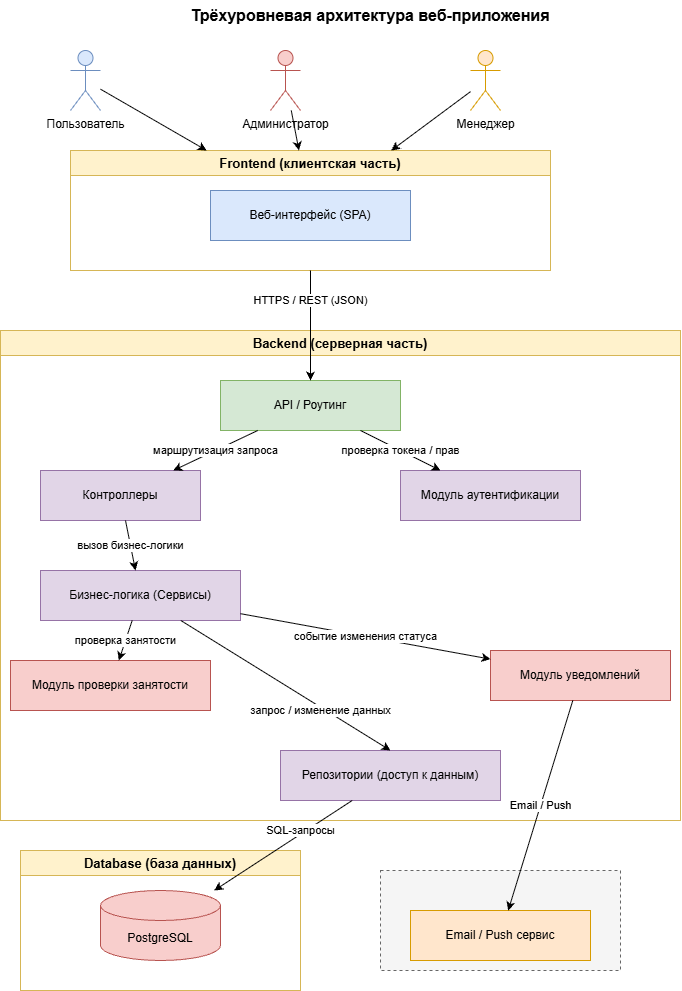

The diagram above was exported from draw.io. Its source (the exported page's mxGraphModel, read from the mxfile embedded in the PNG):
<mxGraphModel dx="1369" dy="798" grid="1" gridSize="10" guides="1" tooltips="1" connect="1" arrows="1" fold="1" page="1" pageScale="1" pageWidth="1169" pageHeight="1400" math="0" shadow="0">
  <root>
    <mxCell id="0" />
    <mxCell id="1" parent="0" />
    <mxCell id="title" parent="1" style="text;html=1;strokeColor=none;fillColor=none;align=center;verticalAlign=middle;whiteSpace=wrap;rounded=0;fontSize=16;fontStyle=1" value="Трёхуровневая архитектура веб-приложения" vertex="1">
      <mxGeometry height="30" width="500" x="300" y="10" as="geometry" />
    </mxCell>
    <mxCell id="user" parent="1" style="shape=umlActor;verticalLabelPosition=bottom;verticalAlign=top;html=1;outlineConnect=0;fillColor=#dae8fc;strokeColor=#6c8ebf;fontSize=12;" value="Пользователь" vertex="1">
      <mxGeometry height="60" width="30" x="250" y="60" as="geometry" />
    </mxCell>
    <mxCell id="admin" parent="1" style="shape=umlActor;verticalLabelPosition=bottom;verticalAlign=top;html=1;outlineConnect=0;fillColor=#f8cecc;strokeColor=#b85450;fontSize=12;" value="Администратор" vertex="1">
      <mxGeometry height="60" width="30" x="450" y="60" as="geometry" />
    </mxCell>
    <mxCell id="manager" parent="1" style="shape=umlActor;verticalLabelPosition=bottom;verticalAlign=top;html=1;outlineConnect=0;fillColor=#ffe6cc;strokeColor=#d79b00;fontSize=12;" value="Менеджер" vertex="1">
      <mxGeometry height="60" width="30" x="650" y="60" as="geometry" />
    </mxCell>
    <mxCell id="frontend-box" parent="1" style="swimlane;whiteSpace=wrap;html=1;fillColor=#fff2cc;strokeColor=#d6b656;fontSize=13;fontStyle=1;startSize=25;" value="Frontend (клиентская часть)" vertex="1">
      <mxGeometry height="120" width="480" x="250" y="160" as="geometry" />
    </mxCell>
    <mxCell id="web-ui" parent="frontend-box" style="rounded=0;whiteSpace=wrap;html=1;fillColor=#dae8fc;strokeColor=#6c8ebf;fontSize=12;" value="Веб-интерфейс (SPA)" vertex="1">
      <mxGeometry height="50" width="200" x="140" y="40" as="geometry" />
    </mxCell>
    <mxCell id="backend-box" parent="1" style="swimlane;whiteSpace=wrap;html=1;fillColor=#fff2cc;strokeColor=#d6b656;fontSize=13;fontStyle=1;startSize=25;" value="Backend (серверная часть)" vertex="1">
      <mxGeometry height="490" width="680" x="180" y="340" as="geometry" />
    </mxCell>
    <mxCell id="api" parent="backend-box" style="rounded=0;whiteSpace=wrap;html=1;fillColor=#d5e8d4;strokeColor=#82b366;fontSize=12;" value="API / Роутинг" vertex="1">
      <mxGeometry height="50" width="180" x="220" y="50" as="geometry" />
    </mxCell>
    <mxCell id="auth" parent="backend-box" style="rounded=0;whiteSpace=wrap;html=1;fillColor=#e1d5e7;strokeColor=#9673a6;fontSize=12;" value="Модуль аутентификации" vertex="1">
      <mxGeometry height="50" width="180" x="400" y="140" as="geometry" />
    </mxCell>
    <mxCell id="controllers" parent="backend-box" style="rounded=0;whiteSpace=wrap;html=1;fillColor=#e1d5e7;strokeColor=#9673a6;fontSize=12;" value="Контроллеры" vertex="1">
      <mxGeometry height="50" width="160" x="40" y="140" as="geometry" />
    </mxCell>
    <mxCell id="services" parent="backend-box" style="rounded=0;whiteSpace=wrap;html=1;fillColor=#e1d5e7;strokeColor=#9673a6;fontSize=12;" value="Бизнес-логика (Сервисы)" vertex="1">
      <mxGeometry height="50" width="200" x="40" y="240" as="geometry" />
    </mxCell>
    <mxCell id="check" parent="backend-box" style="rounded=0;whiteSpace=wrap;html=1;fillColor=#f8cecc;strokeColor=#b85450;fontSize=12;" value="Модуль проверки занятости" vertex="1">
      <mxGeometry height="50" width="200" x="10" y="330" as="geometry" />
    </mxCell>
    <mxCell id="repos" parent="backend-box" style="rounded=0;whiteSpace=wrap;html=1;fillColor=#e1d5e7;strokeColor=#9673a6;fontSize=12;" value="Репозитории (доступ к данным)" vertex="1">
      <mxGeometry height="50" width="220" x="280" y="420" as="geometry" />
    </mxCell>
    <mxCell id="notify" parent="backend-box" style="rounded=0;whiteSpace=wrap;html=1;fillColor=#f8cecc;strokeColor=#b85450;fontSize=12;" value="Модуль уведомлений" vertex="1">
      <mxGeometry height="50" width="180" x="490" y="320" as="geometry" />
    </mxCell>
    <mxCell id="db-box" parent="1" style="swimlane;whiteSpace=wrap;html=1;fillColor=#fff2cc;strokeColor=#d6b656;fontSize=13;fontStyle=1;startSize=25;" value="Database (база данных)" vertex="1">
      <mxGeometry height="140" width="280" x="200" y="860" as="geometry" />
    </mxCell>
    <mxCell id="db" parent="db-box" style="shape=cylinder3;whiteSpace=wrap;html=1;boundedLbl=1;backgroundOutline=1;size=15;fillColor=#f8cecc;strokeColor=#b85450;fontSize=12;" value="PostgreSQL" vertex="1">
      <mxGeometry height="70" width="120" x="80" y="40" as="geometry" />
    </mxCell>
    <mxCell id="ext-box" parent="1" style="rounded=0;whiteSpace=wrap;html=1;fillColor=#f5f5f5;strokeColor=#666666;fontSize=13;fontStyle=1;dashed=1;" value="Внешние сервисы" vertex="1">
      <mxGeometry height="100" width="240" x="560" y="880" as="geometry" />
    </mxCell>
    <mxCell id="email" parent="1" style="rounded=0;whiteSpace=wrap;html=1;fillColor=#ffe6cc;strokeColor=#d79b00;fontSize=12;" value="Email / Push сервис" vertex="1">
      <mxGeometry height="50" width="180" x="590" y="920" as="geometry" />
    </mxCell>
    <mxCell id="e1" edge="1" parent="1" source="frontend-box" style="endArrow=classic;html=1;rounded=0;fontSize=11;labelBackgroundColor=#ffffff;" target="api" value="HTTPS / REST (JSON)">
      <mxGeometry relative="1" x="-0.4545" as="geometry">
        <mxPoint as="offset" />
      </mxGeometry>
    </mxCell>
    <mxCell id="e2" edge="1" parent="1" source="api" style="endArrow=classic;html=1;rounded=0;fontSize=11;labelBackgroundColor=#ffffff;" target="controllers" value="маршрутизация запроса">
      <mxGeometry relative="1" as="geometry" />
    </mxCell>
    <mxCell id="e3" edge="1" parent="1" source="api" style="endArrow=classic;html=1;rounded=0;fontSize=11;labelBackgroundColor=#ffffff;" target="auth" value="проверка токена / прав">
      <mxGeometry relative="1" as="geometry" />
    </mxCell>
    <mxCell id="e4" edge="1" parent="1" source="controllers" style="endArrow=classic;html=1;rounded=0;fontSize=11;labelBackgroundColor=#ffffff;" target="services" value="вызов бизнес-логики">
      <mxGeometry relative="1" as="geometry" />
    </mxCell>
    <mxCell id="e5" edge="1" parent="1" source="services" style="endArrow=classic;html=1;rounded=0;fontSize=11;labelBackgroundColor=#ffffff;" target="check" value="проверка занятости">
      <mxGeometry relative="1" as="geometry" />
    </mxCell>
    <mxCell id="e6" edge="1" parent="1" source="services" style="endArrow=classic;html=1;rounded=0;fontSize=11;labelBackgroundColor=#ffffff;entryX=0.5;entryY=0;entryDx=0;entryDy=0;" target="repos" value="запрос / изменение данных">
      <mxGeometry relative="1" x="0.3468" y="-3" as="geometry">
        <mxPoint as="offset" />
      </mxGeometry>
    </mxCell>
    <mxCell id="e7" edge="1" parent="1" source="services" style="endArrow=classic;html=1;rounded=0;fontSize=11;labelBackgroundColor=#ffffff;" target="notify" value="событие изменения статуса">
      <mxGeometry relative="1" as="geometry" />
    </mxCell>
    <mxCell id="e8" edge="1" parent="1" source="repos" style="endArrow=classic;html=1;rounded=0;fontSize=11;labelBackgroundColor=#ffffff;" target="db" value="SQL-запросы">
      <mxGeometry relative="1" x="-0.2757" y="-3" as="geometry">
        <mxPoint as="offset" />
      </mxGeometry>
    </mxCell>
    <mxCell id="e9" edge="1" parent="1" source="notify" style="endArrow=classic;html=1;rounded=0;fontSize=11;labelBackgroundColor=#ffffff;" target="email" value="Email / Push">
      <mxGeometry relative="1" as="geometry" />
    </mxCell>
    <mxCell id="a1" edge="1" parent="1" source="user" style="endArrow=classic;html=1;" target="frontend-box">
      <mxGeometry relative="1" as="geometry" />
    </mxCell>
    <mxCell id="a2" edge="1" parent="1" source="admin" style="endArrow=classic;html=1;" target="frontend-box">
      <mxGeometry relative="1" as="geometry" />
    </mxCell>
    <mxCell id="a3" edge="1" parent="1" source="manager" style="endArrow=classic;html=1;" target="frontend-box">
      <mxGeometry relative="1" as="geometry" />
    </mxCell>
  </root>
</mxGraphModel>